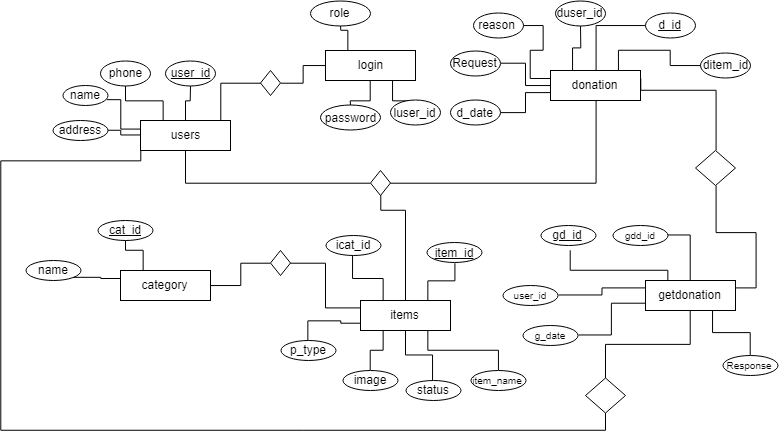

The diagram above was exported from draw.io. Its source (the exported page's mxGraphModel, read from the mxfile embedded in the PNG):
<mxGraphModel dx="1815" dy="512" grid="1" gridSize="10" guides="1" tooltips="1" connect="1" arrows="1" fold="1" page="1" pageScale="1" pageWidth="827" pageHeight="1169" math="0" shadow="0">
  <root>
    <mxCell id="0" />
    <mxCell id="1" parent="0" />
    <mxCell id="MCUtKudYL40Zf8OeR0T6-19" style="edgeStyle=orthogonalEdgeStyle;rounded=0;orthogonalLoop=1;jettySize=auto;html=1;exitX=0.25;exitY=0;exitDx=0;exitDy=0;endArrow=none;endFill=0;" edge="1" parent="1" source="MCUtKudYL40Zf8OeR0T6-1" target="MCUtKudYL40Zf8OeR0T6-18">
      <mxGeometry relative="1" as="geometry" />
    </mxCell>
    <mxCell id="MCUtKudYL40Zf8OeR0T6-20" style="edgeStyle=orthogonalEdgeStyle;rounded=0;orthogonalLoop=1;jettySize=auto;html=1;exitX=0.75;exitY=1;exitDx=0;exitDy=0;endArrow=none;endFill=0;" edge="1" parent="1" source="MCUtKudYL40Zf8OeR0T6-1" target="MCUtKudYL40Zf8OeR0T6-16">
      <mxGeometry relative="1" as="geometry" />
    </mxCell>
    <mxCell id="MCUtKudYL40Zf8OeR0T6-22" style="edgeStyle=orthogonalEdgeStyle;rounded=0;orthogonalLoop=1;jettySize=auto;html=1;exitX=0.5;exitY=1;exitDx=0;exitDy=0;endArrow=none;endFill=0;" edge="1" parent="1" source="MCUtKudYL40Zf8OeR0T6-1" target="MCUtKudYL40Zf8OeR0T6-17">
      <mxGeometry relative="1" as="geometry" />
    </mxCell>
    <mxCell id="MCUtKudYL40Zf8OeR0T6-1" value="login" style="rounded=0;whiteSpace=wrap;html=1;" vertex="1" parent="1">
      <mxGeometry x="245" y="60" width="90" height="30" as="geometry" />
    </mxCell>
    <mxCell id="MCUtKudYL40Zf8OeR0T6-12" style="edgeStyle=orthogonalEdgeStyle;rounded=0;orthogonalLoop=1;jettySize=auto;html=1;exitX=0.5;exitY=0;exitDx=0;exitDy=0;endArrow=none;endFill=0;" edge="1" parent="1" source="MCUtKudYL40Zf8OeR0T6-2" target="MCUtKudYL40Zf8OeR0T6-10">
      <mxGeometry relative="1" as="geometry" />
    </mxCell>
    <mxCell id="MCUtKudYL40Zf8OeR0T6-13" style="edgeStyle=orthogonalEdgeStyle;rounded=0;orthogonalLoop=1;jettySize=auto;html=1;exitX=0.25;exitY=0;exitDx=0;exitDy=0;endArrow=none;endFill=0;" edge="1" parent="1" source="MCUtKudYL40Zf8OeR0T6-2" target="MCUtKudYL40Zf8OeR0T6-8">
      <mxGeometry relative="1" as="geometry" />
    </mxCell>
    <mxCell id="MCUtKudYL40Zf8OeR0T6-14" style="edgeStyle=orthogonalEdgeStyle;rounded=0;orthogonalLoop=1;jettySize=auto;html=1;exitX=0;exitY=0.25;exitDx=0;exitDy=0;entryX=0.967;entryY=0.7;entryDx=0;entryDy=0;entryPerimeter=0;endArrow=none;endFill=0;" edge="1" parent="1" source="MCUtKudYL40Zf8OeR0T6-2" target="MCUtKudYL40Zf8OeR0T6-9">
      <mxGeometry relative="1" as="geometry">
        <Array as="points">
          <mxPoint x="40" y="138" />
          <mxPoint x="40" y="109" />
        </Array>
      </mxGeometry>
    </mxCell>
    <mxCell id="MCUtKudYL40Zf8OeR0T6-15" style="edgeStyle=orthogonalEdgeStyle;rounded=0;orthogonalLoop=1;jettySize=auto;html=1;exitX=0;exitY=0.5;exitDx=0;exitDy=0;endArrow=none;endFill=0;" edge="1" parent="1" source="MCUtKudYL40Zf8OeR0T6-2" target="MCUtKudYL40Zf8OeR0T6-11">
      <mxGeometry relative="1" as="geometry" />
    </mxCell>
    <mxCell id="MCUtKudYL40Zf8OeR0T6-24" style="edgeStyle=orthogonalEdgeStyle;rounded=0;orthogonalLoop=1;jettySize=auto;html=1;exitX=0.75;exitY=0;exitDx=0;exitDy=0;entryX=0;entryY=0.5;entryDx=0;entryDy=0;endArrow=none;endFill=0;" edge="1" parent="1" source="MCUtKudYL40Zf8OeR0T6-2" target="MCUtKudYL40Zf8OeR0T6-23">
      <mxGeometry relative="1" as="geometry">
        <Array as="points">
          <mxPoint x="140" y="130" />
          <mxPoint x="140" y="93" />
        </Array>
      </mxGeometry>
    </mxCell>
    <mxCell id="MCUtKudYL40Zf8OeR0T6-61" style="edgeStyle=orthogonalEdgeStyle;rounded=0;orthogonalLoop=1;jettySize=auto;html=1;exitX=0.5;exitY=1;exitDx=0;exitDy=0;entryX=0;entryY=0.5;entryDx=0;entryDy=0;endArrow=none;endFill=0;" edge="1" parent="1" source="MCUtKudYL40Zf8OeR0T6-2" target="MCUtKudYL40Zf8OeR0T6-57">
      <mxGeometry relative="1" as="geometry" />
    </mxCell>
    <mxCell id="MCUtKudYL40Zf8OeR0T6-70" style="edgeStyle=orthogonalEdgeStyle;rounded=0;orthogonalLoop=1;jettySize=auto;html=1;exitX=0;exitY=0.75;exitDx=0;exitDy=0;endArrow=none;endFill=0;entryX=0.5;entryY=1;entryDx=0;entryDy=0;" edge="1" parent="1" source="MCUtKudYL40Zf8OeR0T6-2" target="MCUtKudYL40Zf8OeR0T6-71">
      <mxGeometry relative="1" as="geometry">
        <mxPoint x="570" y="431.1764705882353" as="targetPoint" />
        <Array as="points">
          <mxPoint x="60" y="170" />
          <mxPoint x="-80" y="170" />
          <mxPoint x="-80" y="440" />
          <mxPoint x="525" y="440" />
        </Array>
      </mxGeometry>
    </mxCell>
    <mxCell id="MCUtKudYL40Zf8OeR0T6-2" value="users" style="rounded=0;whiteSpace=wrap;html=1;" vertex="1" parent="1">
      <mxGeometry x="60" y="130" width="90" height="30" as="geometry" />
    </mxCell>
    <mxCell id="MCUtKudYL40Zf8OeR0T6-43" style="edgeStyle=orthogonalEdgeStyle;rounded=0;orthogonalLoop=1;jettySize=auto;html=1;exitX=0.25;exitY=0;exitDx=0;exitDy=0;entryX=0.5;entryY=1;entryDx=0;entryDy=0;endArrow=none;endFill=0;" edge="1" parent="1" source="MCUtKudYL40Zf8OeR0T6-4" target="MCUtKudYL40Zf8OeR0T6-33">
      <mxGeometry relative="1" as="geometry" />
    </mxCell>
    <mxCell id="MCUtKudYL40Zf8OeR0T6-44" style="edgeStyle=orthogonalEdgeStyle;rounded=0;orthogonalLoop=1;jettySize=auto;html=1;exitX=0.75;exitY=0;exitDx=0;exitDy=0;entryX=0.5;entryY=1;entryDx=0;entryDy=0;endArrow=none;endFill=0;" edge="1" parent="1" source="MCUtKudYL40Zf8OeR0T6-4" target="MCUtKudYL40Zf8OeR0T6-34">
      <mxGeometry relative="1" as="geometry" />
    </mxCell>
    <mxCell id="MCUtKudYL40Zf8OeR0T6-45" style="edgeStyle=orthogonalEdgeStyle;rounded=0;orthogonalLoop=1;jettySize=auto;html=1;exitX=0;exitY=0.75;exitDx=0;exitDy=0;entryX=0.5;entryY=0;entryDx=0;entryDy=0;endArrow=none;endFill=0;" edge="1" parent="1" source="MCUtKudYL40Zf8OeR0T6-4" target="MCUtKudYL40Zf8OeR0T6-36">
      <mxGeometry relative="1" as="geometry" />
    </mxCell>
    <mxCell id="MCUtKudYL40Zf8OeR0T6-46" style="edgeStyle=orthogonalEdgeStyle;rounded=0;orthogonalLoop=1;jettySize=auto;html=1;exitX=0.25;exitY=1;exitDx=0;exitDy=0;entryX=0.5;entryY=0;entryDx=0;entryDy=0;endArrow=none;endFill=0;" edge="1" parent="1" source="MCUtKudYL40Zf8OeR0T6-4" target="MCUtKudYL40Zf8OeR0T6-37">
      <mxGeometry relative="1" as="geometry" />
    </mxCell>
    <mxCell id="MCUtKudYL40Zf8OeR0T6-47" style="edgeStyle=orthogonalEdgeStyle;rounded=0;orthogonalLoop=1;jettySize=auto;html=1;exitX=0.5;exitY=1;exitDx=0;exitDy=0;entryX=0.5;entryY=0;entryDx=0;entryDy=0;endArrow=none;endFill=0;" edge="1" parent="1" source="MCUtKudYL40Zf8OeR0T6-4" target="MCUtKudYL40Zf8OeR0T6-35">
      <mxGeometry relative="1" as="geometry" />
    </mxCell>
    <mxCell id="MCUtKudYL40Zf8OeR0T6-48" style="edgeStyle=orthogonalEdgeStyle;rounded=0;orthogonalLoop=1;jettySize=auto;html=1;exitX=0.75;exitY=1;exitDx=0;exitDy=0;entryX=0.5;entryY=0;entryDx=0;entryDy=0;endArrow=none;endFill=0;" edge="1" parent="1" source="MCUtKudYL40Zf8OeR0T6-4" target="MCUtKudYL40Zf8OeR0T6-38">
      <mxGeometry relative="1" as="geometry" />
    </mxCell>
    <mxCell id="MCUtKudYL40Zf8OeR0T6-4" value="items" style="rounded=0;whiteSpace=wrap;html=1;" vertex="1" parent="1">
      <mxGeometry x="280" y="310" width="90" height="30" as="geometry" />
    </mxCell>
    <mxCell id="MCUtKudYL40Zf8OeR0T6-28" style="edgeStyle=orthogonalEdgeStyle;rounded=0;orthogonalLoop=1;jettySize=auto;html=1;exitX=0.25;exitY=0;exitDx=0;exitDy=0;endArrow=none;endFill=0;" edge="1" parent="1" source="MCUtKudYL40Zf8OeR0T6-5" target="MCUtKudYL40Zf8OeR0T6-27">
      <mxGeometry relative="1" as="geometry" />
    </mxCell>
    <mxCell id="MCUtKudYL40Zf8OeR0T6-29" style="edgeStyle=orthogonalEdgeStyle;rounded=0;orthogonalLoop=1;jettySize=auto;html=1;exitX=0;exitY=0.25;exitDx=0;exitDy=0;entryX=1;entryY=1;entryDx=0;entryDy=0;endArrow=none;endFill=0;" edge="1" parent="1" source="MCUtKudYL40Zf8OeR0T6-5" target="MCUtKudYL40Zf8OeR0T6-26">
      <mxGeometry relative="1" as="geometry" />
    </mxCell>
    <mxCell id="MCUtKudYL40Zf8OeR0T6-31" style="edgeStyle=orthogonalEdgeStyle;rounded=0;orthogonalLoop=1;jettySize=auto;html=1;entryX=0;entryY=0.5;entryDx=0;entryDy=0;endArrow=none;endFill=0;" edge="1" parent="1" source="MCUtKudYL40Zf8OeR0T6-5" target="MCUtKudYL40Zf8OeR0T6-30">
      <mxGeometry relative="1" as="geometry" />
    </mxCell>
    <mxCell id="MCUtKudYL40Zf8OeR0T6-5" value="category" style="rounded=0;whiteSpace=wrap;html=1;" vertex="1" parent="1">
      <mxGeometry x="40" y="280" width="90" height="30" as="geometry" />
    </mxCell>
    <mxCell id="MCUtKudYL40Zf8OeR0T6-74" style="edgeStyle=orthogonalEdgeStyle;rounded=0;orthogonalLoop=1;jettySize=auto;html=1;exitX=1;exitY=0.25;exitDx=0;exitDy=0;entryX=0.5;entryY=1;entryDx=0;entryDy=0;endArrow=none;endFill=0;" edge="1" parent="1" source="MCUtKudYL40Zf8OeR0T6-6" target="MCUtKudYL40Zf8OeR0T6-72">
      <mxGeometry relative="1" as="geometry" />
    </mxCell>
    <mxCell id="MCUtKudYL40Zf8OeR0T6-84" style="edgeStyle=orthogonalEdgeStyle;rounded=0;orthogonalLoop=1;jettySize=auto;html=1;exitX=0.5;exitY=0;exitDx=0;exitDy=0;entryX=1;entryY=0.5;entryDx=0;entryDy=0;endArrow=none;endFill=0;" edge="1" parent="1" source="MCUtKudYL40Zf8OeR0T6-6" target="MCUtKudYL40Zf8OeR0T6-80">
      <mxGeometry relative="1" as="geometry" />
    </mxCell>
    <mxCell id="MCUtKudYL40Zf8OeR0T6-85" style="edgeStyle=orthogonalEdgeStyle;rounded=0;orthogonalLoop=1;jettySize=auto;html=1;exitX=0.25;exitY=0;exitDx=0;exitDy=0;endArrow=none;endFill=0;" edge="1" parent="1" source="MCUtKudYL40Zf8OeR0T6-6">
      <mxGeometry relative="1" as="geometry">
        <mxPoint x="490" y="260" as="targetPoint" />
        <Array as="points">
          <mxPoint x="587" y="280" />
          <mxPoint x="490" y="280" />
        </Array>
      </mxGeometry>
    </mxCell>
    <mxCell id="MCUtKudYL40Zf8OeR0T6-86" style="edgeStyle=orthogonalEdgeStyle;rounded=0;orthogonalLoop=1;jettySize=auto;html=1;exitX=0;exitY=0.25;exitDx=0;exitDy=0;entryX=1;entryY=0.5;entryDx=0;entryDy=0;endArrow=none;endFill=0;" edge="1" parent="1" source="MCUtKudYL40Zf8OeR0T6-6" target="MCUtKudYL40Zf8OeR0T6-83">
      <mxGeometry relative="1" as="geometry" />
    </mxCell>
    <mxCell id="MCUtKudYL40Zf8OeR0T6-87" style="edgeStyle=orthogonalEdgeStyle;rounded=0;orthogonalLoop=1;jettySize=auto;html=1;exitX=0;exitY=0.75;exitDx=0;exitDy=0;entryX=1;entryY=0.5;entryDx=0;entryDy=0;endArrow=none;endFill=0;" edge="1" parent="1" source="MCUtKudYL40Zf8OeR0T6-6" target="MCUtKudYL40Zf8OeR0T6-82">
      <mxGeometry relative="1" as="geometry" />
    </mxCell>
    <mxCell id="MCUtKudYL40Zf8OeR0T6-88" style="edgeStyle=orthogonalEdgeStyle;rounded=0;orthogonalLoop=1;jettySize=auto;html=1;exitX=0.75;exitY=1;exitDx=0;exitDy=0;entryX=0.5;entryY=0;entryDx=0;entryDy=0;endArrow=none;endFill=0;" edge="1" parent="1" source="MCUtKudYL40Zf8OeR0T6-6" target="MCUtKudYL40Zf8OeR0T6-81">
      <mxGeometry relative="1" as="geometry" />
    </mxCell>
    <mxCell id="MCUtKudYL40Zf8OeR0T6-6" value="getdonation" style="rounded=0;whiteSpace=wrap;html=1;" vertex="1" parent="1">
      <mxGeometry x="565" y="290" width="90" height="30" as="geometry" />
    </mxCell>
    <mxCell id="MCUtKudYL40Zf8OeR0T6-63" style="edgeStyle=orthogonalEdgeStyle;rounded=0;orthogonalLoop=1;jettySize=auto;html=1;exitX=0;exitY=0.75;exitDx=0;exitDy=0;entryX=1;entryY=0.5;entryDx=0;entryDy=0;endArrow=none;endFill=0;" edge="1" parent="1" source="MCUtKudYL40Zf8OeR0T6-7" target="MCUtKudYL40Zf8OeR0T6-51">
      <mxGeometry relative="1" as="geometry" />
    </mxCell>
    <mxCell id="MCUtKudYL40Zf8OeR0T6-64" style="edgeStyle=orthogonalEdgeStyle;rounded=0;orthogonalLoop=1;jettySize=auto;html=1;exitX=0;exitY=0.5;exitDx=0;exitDy=0;entryX=1;entryY=0.5;entryDx=0;entryDy=0;endArrow=none;endFill=0;" edge="1" parent="1" source="MCUtKudYL40Zf8OeR0T6-7" target="MCUtKudYL40Zf8OeR0T6-49">
      <mxGeometry relative="1" as="geometry" />
    </mxCell>
    <mxCell id="MCUtKudYL40Zf8OeR0T6-65" style="edgeStyle=orthogonalEdgeStyle;rounded=0;orthogonalLoop=1;jettySize=auto;html=1;exitX=0;exitY=0.25;exitDx=0;exitDy=0;entryX=1;entryY=0.5;entryDx=0;entryDy=0;endArrow=none;endFill=0;" edge="1" parent="1" source="MCUtKudYL40Zf8OeR0T6-7" target="MCUtKudYL40Zf8OeR0T6-50">
      <mxGeometry relative="1" as="geometry" />
    </mxCell>
    <mxCell id="MCUtKudYL40Zf8OeR0T6-66" style="edgeStyle=orthogonalEdgeStyle;rounded=0;orthogonalLoop=1;jettySize=auto;html=1;exitX=0.25;exitY=0;exitDx=0;exitDy=0;endArrow=none;endFill=0;" edge="1" parent="1" source="MCUtKudYL40Zf8OeR0T6-7" target="MCUtKudYL40Zf8OeR0T6-54">
      <mxGeometry relative="1" as="geometry" />
    </mxCell>
    <mxCell id="MCUtKudYL40Zf8OeR0T6-67" style="edgeStyle=orthogonalEdgeStyle;rounded=0;orthogonalLoop=1;jettySize=auto;html=1;exitX=0.5;exitY=0;exitDx=0;exitDy=0;entryX=0;entryY=0.5;entryDx=0;entryDy=0;endArrow=none;endFill=0;" edge="1" parent="1" source="MCUtKudYL40Zf8OeR0T6-7" target="MCUtKudYL40Zf8OeR0T6-53">
      <mxGeometry relative="1" as="geometry" />
    </mxCell>
    <mxCell id="MCUtKudYL40Zf8OeR0T6-68" style="edgeStyle=orthogonalEdgeStyle;rounded=0;orthogonalLoop=1;jettySize=auto;html=1;exitX=0.75;exitY=0;exitDx=0;exitDy=0;entryX=0;entryY=0.5;entryDx=0;entryDy=0;endArrow=none;endFill=0;" edge="1" parent="1" source="MCUtKudYL40Zf8OeR0T6-7" target="MCUtKudYL40Zf8OeR0T6-52">
      <mxGeometry relative="1" as="geometry" />
    </mxCell>
    <mxCell id="MCUtKudYL40Zf8OeR0T6-73" style="edgeStyle=orthogonalEdgeStyle;rounded=0;orthogonalLoop=1;jettySize=auto;html=1;exitX=1;exitY=0.25;exitDx=0;exitDy=0;entryX=0.5;entryY=0;entryDx=0;entryDy=0;endArrow=none;endFill=0;" edge="1" parent="1" source="MCUtKudYL40Zf8OeR0T6-7" target="MCUtKudYL40Zf8OeR0T6-72">
      <mxGeometry relative="1" as="geometry">
        <Array as="points">
          <mxPoint x="560" y="100" />
          <mxPoint x="636" y="100" />
        </Array>
      </mxGeometry>
    </mxCell>
    <mxCell id="MCUtKudYL40Zf8OeR0T6-7" value="donation" style="rounded=0;whiteSpace=wrap;html=1;" vertex="1" parent="1">
      <mxGeometry x="470" y="80" width="90" height="30" as="geometry" />
    </mxCell>
    <mxCell id="MCUtKudYL40Zf8OeR0T6-8" value="phone" style="ellipse;whiteSpace=wrap;html=1;" vertex="1" parent="1">
      <mxGeometry x="20" y="70" width="50" height="25" as="geometry" />
    </mxCell>
    <mxCell id="MCUtKudYL40Zf8OeR0T6-9" value="name" style="ellipse;whiteSpace=wrap;html=1;" vertex="1" parent="1">
      <mxGeometry x="-17.5" y="95" width="45" height="20" as="geometry" />
    </mxCell>
    <mxCell id="MCUtKudYL40Zf8OeR0T6-10" value="&lt;u&gt;user_id&lt;/u&gt;" style="ellipse;whiteSpace=wrap;html=1;" vertex="1" parent="1">
      <mxGeometry x="85" y="70" width="50" height="25" as="geometry" />
    </mxCell>
    <mxCell id="MCUtKudYL40Zf8OeR0T6-11" value="address" style="ellipse;whiteSpace=wrap;html=1;" vertex="1" parent="1">
      <mxGeometry x="-27.5" y="130" width="55" height="20" as="geometry" />
    </mxCell>
    <mxCell id="MCUtKudYL40Zf8OeR0T6-16" value="luser_id" style="ellipse;whiteSpace=wrap;html=1;" vertex="1" parent="1">
      <mxGeometry x="310" y="110" width="50" height="25" as="geometry" />
    </mxCell>
    <mxCell id="MCUtKudYL40Zf8OeR0T6-17" value="password" style="ellipse;whiteSpace=wrap;html=1;" vertex="1" parent="1">
      <mxGeometry x="240" y="115" width="60" height="25" as="geometry" />
    </mxCell>
    <mxCell id="MCUtKudYL40Zf8OeR0T6-18" value="role" style="ellipse;whiteSpace=wrap;html=1;" vertex="1" parent="1">
      <mxGeometry x="230" y="10" width="60" height="25" as="geometry" />
    </mxCell>
    <mxCell id="MCUtKudYL40Zf8OeR0T6-25" style="edgeStyle=orthogonalEdgeStyle;rounded=0;orthogonalLoop=1;jettySize=auto;html=1;exitX=1;exitY=0.5;exitDx=0;exitDy=0;endArrow=none;endFill=0;" edge="1" parent="1" source="MCUtKudYL40Zf8OeR0T6-23" target="MCUtKudYL40Zf8OeR0T6-1">
      <mxGeometry relative="1" as="geometry" />
    </mxCell>
    <mxCell id="MCUtKudYL40Zf8OeR0T6-23" value="" style="rhombus;whiteSpace=wrap;html=1;" vertex="1" parent="1">
      <mxGeometry x="180" y="80" width="20" height="25" as="geometry" />
    </mxCell>
    <mxCell id="MCUtKudYL40Zf8OeR0T6-26" value="name" style="ellipse;whiteSpace=wrap;html=1;" vertex="1" parent="1">
      <mxGeometry x="-55" y="270" width="55" height="20" as="geometry" />
    </mxCell>
    <mxCell id="MCUtKudYL40Zf8OeR0T6-27" value="&lt;u&gt;cat_id&lt;/u&gt;" style="ellipse;whiteSpace=wrap;html=1;" vertex="1" parent="1">
      <mxGeometry x="17.5" y="230" width="55" height="20" as="geometry" />
    </mxCell>
    <mxCell id="MCUtKudYL40Zf8OeR0T6-32" style="edgeStyle=orthogonalEdgeStyle;rounded=0;orthogonalLoop=1;jettySize=auto;html=1;exitX=1;exitY=0.5;exitDx=0;exitDy=0;entryX=0;entryY=0.25;entryDx=0;entryDy=0;endArrow=none;endFill=0;" edge="1" parent="1" source="MCUtKudYL40Zf8OeR0T6-30" target="MCUtKudYL40Zf8OeR0T6-4">
      <mxGeometry relative="1" as="geometry" />
    </mxCell>
    <mxCell id="MCUtKudYL40Zf8OeR0T6-30" value="" style="rhombus;whiteSpace=wrap;html=1;" vertex="1" parent="1">
      <mxGeometry x="190" y="260" width="20" height="25" as="geometry" />
    </mxCell>
    <mxCell id="MCUtKudYL40Zf8OeR0T6-33" value="icat_id" style="ellipse;whiteSpace=wrap;html=1;" vertex="1" parent="1">
      <mxGeometry x="245" y="245" width="55" height="20" as="geometry" />
    </mxCell>
    <mxCell id="MCUtKudYL40Zf8OeR0T6-34" value="&lt;u&gt;item_id&lt;/u&gt;" style="ellipse;whiteSpace=wrap;html=1;" vertex="1" parent="1">
      <mxGeometry x="346.5" y="252.5" width="55" height="20" as="geometry" />
    </mxCell>
    <mxCell id="MCUtKudYL40Zf8OeR0T6-35" value="status" style="ellipse;whiteSpace=wrap;html=1;" vertex="1" parent="1">
      <mxGeometry x="325" y="390" width="55" height="20" as="geometry" />
    </mxCell>
    <mxCell id="MCUtKudYL40Zf8OeR0T6-36" value="p_type" style="ellipse;whiteSpace=wrap;html=1;" vertex="1" parent="1">
      <mxGeometry x="200" y="350" width="55" height="20" as="geometry" />
    </mxCell>
    <mxCell id="MCUtKudYL40Zf8OeR0T6-37" value="image" style="ellipse;whiteSpace=wrap;html=1;" vertex="1" parent="1">
      <mxGeometry x="262.5" y="380" width="55" height="20" as="geometry" />
    </mxCell>
    <mxCell id="MCUtKudYL40Zf8OeR0T6-38" value="&lt;font style=&quot;font-size: 10px&quot;&gt;item_name&lt;/font&gt;" style="ellipse;whiteSpace=wrap;html=1;" vertex="1" parent="1">
      <mxGeometry x="390" y="380" width="55" height="20" as="geometry" />
    </mxCell>
    <mxCell id="MCUtKudYL40Zf8OeR0T6-49" value="Request" style="ellipse;whiteSpace=wrap;html=1;" vertex="1" parent="1">
      <mxGeometry x="370" y="60" width="50" height="25" as="geometry" />
    </mxCell>
    <mxCell id="MCUtKudYL40Zf8OeR0T6-50" value="reason" style="ellipse;whiteSpace=wrap;html=1;" vertex="1" parent="1">
      <mxGeometry x="392.5" y="22.5" width="50" height="25" as="geometry" />
    </mxCell>
    <mxCell id="MCUtKudYL40Zf8OeR0T6-51" value="d_date" style="ellipse;whiteSpace=wrap;html=1;" vertex="1" parent="1">
      <mxGeometry x="370" y="110" width="50" height="25" as="geometry" />
    </mxCell>
    <mxCell id="MCUtKudYL40Zf8OeR0T6-52" value="ditem_id" style="ellipse;whiteSpace=wrap;html=1;" vertex="1" parent="1">
      <mxGeometry x="620" y="62.5" width="50" height="25" as="geometry" />
    </mxCell>
    <mxCell id="MCUtKudYL40Zf8OeR0T6-53" value="&lt;u&gt;d_id&lt;/u&gt;" style="ellipse;whiteSpace=wrap;html=1;" vertex="1" parent="1">
      <mxGeometry x="565" y="22.5" width="50" height="25" as="geometry" />
    </mxCell>
    <mxCell id="MCUtKudYL40Zf8OeR0T6-54" value="duser_id" style="ellipse;whiteSpace=wrap;html=1;" vertex="1" parent="1">
      <mxGeometry x="475" y="10" width="50" height="25" as="geometry" />
    </mxCell>
    <mxCell id="MCUtKudYL40Zf8OeR0T6-60" style="edgeStyle=orthogonalEdgeStyle;rounded=0;orthogonalLoop=1;jettySize=auto;html=1;exitX=1;exitY=0.5;exitDx=0;exitDy=0;entryX=0.5;entryY=1;entryDx=0;entryDy=0;endArrow=none;endFill=0;" edge="1" parent="1" source="MCUtKudYL40Zf8OeR0T6-57" target="MCUtKudYL40Zf8OeR0T6-7">
      <mxGeometry relative="1" as="geometry" />
    </mxCell>
    <mxCell id="MCUtKudYL40Zf8OeR0T6-69" style="edgeStyle=orthogonalEdgeStyle;rounded=0;orthogonalLoop=1;jettySize=auto;html=1;exitX=0.5;exitY=1;exitDx=0;exitDy=0;entryX=0.5;entryY=0;entryDx=0;entryDy=0;endArrow=none;endFill=0;" edge="1" parent="1" source="MCUtKudYL40Zf8OeR0T6-57" target="MCUtKudYL40Zf8OeR0T6-4">
      <mxGeometry relative="1" as="geometry">
        <Array as="points">
          <mxPoint x="300" y="220" />
          <mxPoint x="325" y="220" />
        </Array>
      </mxGeometry>
    </mxCell>
    <mxCell id="MCUtKudYL40Zf8OeR0T6-57" value="" style="rhombus;whiteSpace=wrap;html=1;" vertex="1" parent="1">
      <mxGeometry x="290" y="180" width="20" height="25" as="geometry" />
    </mxCell>
    <mxCell id="MCUtKudYL40Zf8OeR0T6-76" style="edgeStyle=orthogonalEdgeStyle;rounded=0;orthogonalLoop=1;jettySize=auto;html=1;exitX=0.5;exitY=0;exitDx=0;exitDy=0;entryX=0.5;entryY=1;entryDx=0;entryDy=0;endArrow=none;endFill=0;" edge="1" parent="1" source="MCUtKudYL40Zf8OeR0T6-71" target="MCUtKudYL40Zf8OeR0T6-6">
      <mxGeometry relative="1" as="geometry" />
    </mxCell>
    <mxCell id="MCUtKudYL40Zf8OeR0T6-71" value="" style="rhombus;whiteSpace=wrap;html=1;" vertex="1" parent="1">
      <mxGeometry x="505" y="387.5" width="40" height="35" as="geometry" />
    </mxCell>
    <mxCell id="MCUtKudYL40Zf8OeR0T6-72" value="" style="rhombus;whiteSpace=wrap;html=1;" vertex="1" parent="1">
      <mxGeometry x="615" y="160" width="40" height="35" as="geometry" />
    </mxCell>
    <mxCell id="MCUtKudYL40Zf8OeR0T6-77" value="&lt;u&gt;gd_id&lt;/u&gt;" style="ellipse;whiteSpace=wrap;html=1;" vertex="1" parent="1">
      <mxGeometry x="460" y="235" width="55" height="20" as="geometry" />
    </mxCell>
    <mxCell id="MCUtKudYL40Zf8OeR0T6-80" value="&lt;font style=&quot;font-size: 10px&quot;&gt;gdd_id&lt;/font&gt;" style="ellipse;whiteSpace=wrap;html=1;" vertex="1" parent="1">
      <mxGeometry x="532.5" y="235" width="55" height="20" as="geometry" />
    </mxCell>
    <mxCell id="MCUtKudYL40Zf8OeR0T6-81" value="&lt;font style=&quot;font-size: 10px&quot;&gt;Response&lt;/font&gt;" style="ellipse;whiteSpace=wrap;html=1;" vertex="1" parent="1">
      <mxGeometry x="642.5" y="365" width="55" height="20" as="geometry" />
    </mxCell>
    <mxCell id="MCUtKudYL40Zf8OeR0T6-82" value="&lt;font style=&quot;font-size: 10px&quot;&gt;g_date&lt;/font&gt;" style="ellipse;whiteSpace=wrap;html=1;" vertex="1" parent="1">
      <mxGeometry x="442.5" y="335" width="55" height="20" as="geometry" />
    </mxCell>
    <mxCell id="MCUtKudYL40Zf8OeR0T6-83" value="&lt;font style=&quot;font-size: 10px&quot;&gt;user_id&lt;/font&gt;" style="ellipse;whiteSpace=wrap;html=1;" vertex="1" parent="1">
      <mxGeometry x="422.5" y="295" width="55" height="20" as="geometry" />
    </mxCell>
  </root>
</mxGraphModel>